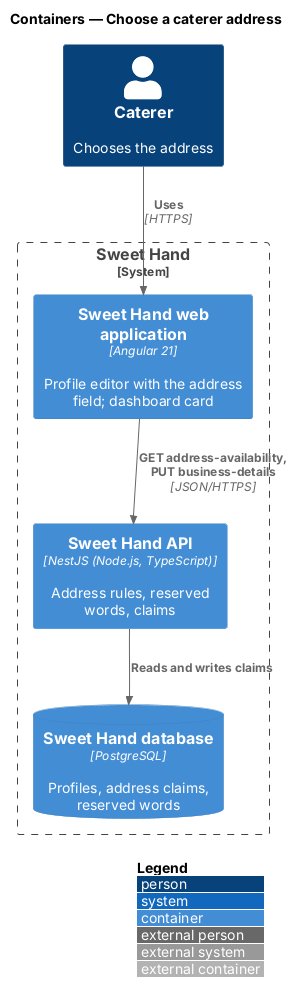

The diagram above was rendered by PlantUML. Its source (embedded in the PNG):
@startuml
!include <C4/C4_Container>
LAYOUT_WITH_LEGEND()
title Containers — Choose a caterer address

Person(caterer, "Caterer", "Chooses the address")
System_Boundary(sweethand, "Sweet Hand") {
  Container(web, "Sweet Hand web application", "Angular 21", "Profile editor with the address field; dashboard card")
  Container(api, "Sweet Hand API", "NestJS (Node.js, TypeScript)", "Address rules, reserved words, claims")
  ContainerDb(db, "Sweet Hand database", "PostgreSQL", "Profiles, address claims, reserved words")
}
Rel(caterer, web, "Uses", "HTTPS")
Rel(web, api, "GET address-availability, PUT business-details", "JSON/HTTPS")
Rel(api, db, "Reads and writes claims")
@enduml